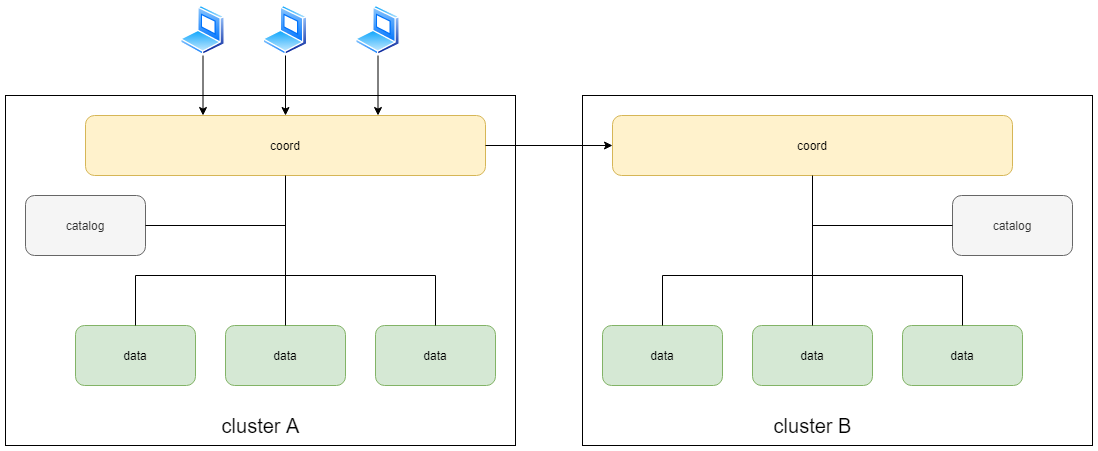

The diagram above was exported from draw.io. Its source (the exported page's mxGraphModel, read from the mxfile embedded in the PNG):
<mxGraphModel dx="2249" dy="986" grid="1" gridSize="10" guides="1" tooltips="1" connect="1" arrows="1" fold="1" page="1" pageScale="1" pageWidth="827" pageHeight="1169" math="0" shadow="0">
  <root>
    <mxCell id="0" />
    <mxCell id="1" parent="0" />
    <mxCell id="Yn_NXdTjM45zdwy6AjUm-17" value="" style="rounded=0;whiteSpace=wrap;html=1;" vertex="1" parent="1">
      <mxGeometry x="-260" y="130" width="510" height="350" as="geometry" />
    </mxCell>
    <mxCell id="Yn_NXdTjM45zdwy6AjUm-1" value="coord" style="rounded=1;whiteSpace=wrap;html=1;fillColor=#fff2cc;strokeColor=#d6b656;" vertex="1" parent="1">
      <mxGeometry x="-180" y="150" width="400" height="60" as="geometry" />
    </mxCell>
    <mxCell id="Yn_NXdTjM45zdwy6AjUm-2" value="data" style="rounded=1;whiteSpace=wrap;html=1;fillColor=#d5e8d4;strokeColor=#82b366;" vertex="1" parent="1">
      <mxGeometry x="-190" y="360" width="120" height="60" as="geometry" />
    </mxCell>
    <mxCell id="Yn_NXdTjM45zdwy6AjUm-3" value="data" style="rounded=1;whiteSpace=wrap;html=1;fillColor=#d5e8d4;strokeColor=#82b366;" vertex="1" parent="1">
      <mxGeometry x="-40" y="360" width="120" height="60" as="geometry" />
    </mxCell>
    <mxCell id="Yn_NXdTjM45zdwy6AjUm-4" value="data" style="rounded=1;whiteSpace=wrap;html=1;fillColor=#d5e8d4;strokeColor=#82b366;" vertex="1" parent="1">
      <mxGeometry x="110" y="360" width="120" height="60" as="geometry" />
    </mxCell>
    <mxCell id="Yn_NXdTjM45zdwy6AjUm-5" value="catalog" style="rounded=1;whiteSpace=wrap;html=1;fillColor=#f5f5f5;strokeColor=#666666;fontColor=#333333;" vertex="1" parent="1">
      <mxGeometry x="-240" y="230" width="120" height="60" as="geometry" />
    </mxCell>
    <mxCell id="Yn_NXdTjM45zdwy6AjUm-6" value="" style="endArrow=none;html=1;entryX=0.5;entryY=1;entryDx=0;entryDy=0;exitX=0.5;exitY=0;exitDx=0;exitDy=0;" edge="1" parent="1" source="Yn_NXdTjM45zdwy6AjUm-3" target="Yn_NXdTjM45zdwy6AjUm-1">
      <mxGeometry width="50" height="50" relative="1" as="geometry">
        <mxPoint y="330" as="sourcePoint" />
        <mxPoint x="50" y="280" as="targetPoint" />
      </mxGeometry>
    </mxCell>
    <mxCell id="Yn_NXdTjM45zdwy6AjUm-13" value="" style="shape=partialRectangle;whiteSpace=wrap;html=1;bottom=0;right=0;fillColor=none;" vertex="1" parent="1">
      <mxGeometry x="-130" y="310" width="150" height="50" as="geometry" />
    </mxCell>
    <mxCell id="Yn_NXdTjM45zdwy6AjUm-15" value="" style="shape=partialRectangle;whiteSpace=wrap;html=1;bottom=0;right=0;fillColor=none;direction=south;" vertex="1" parent="1">
      <mxGeometry x="20" y="310" width="150" height="50" as="geometry" />
    </mxCell>
    <mxCell id="Yn_NXdTjM45zdwy6AjUm-16" value="" style="endArrow=none;html=1;exitX=1;exitY=0.5;exitDx=0;exitDy=0;" edge="1" parent="1" source="Yn_NXdTjM45zdwy6AjUm-5">
      <mxGeometry width="50" height="50" relative="1" as="geometry">
        <mxPoint x="-120" y="270" as="sourcePoint" />
        <mxPoint x="20" y="260" as="targetPoint" />
      </mxGeometry>
    </mxCell>
    <mxCell id="Yn_NXdTjM45zdwy6AjUm-19" value="" style="rounded=0;whiteSpace=wrap;html=1;" vertex="1" parent="1">
      <mxGeometry x="317" y="130" width="510" height="350" as="geometry" />
    </mxCell>
    <mxCell id="Yn_NXdTjM45zdwy6AjUm-20" value="coord" style="rounded=1;whiteSpace=wrap;html=1;fillColor=#fff2cc;strokeColor=#d6b656;" vertex="1" parent="1">
      <mxGeometry x="347" y="150" width="400" height="60" as="geometry" />
    </mxCell>
    <mxCell id="Yn_NXdTjM45zdwy6AjUm-21" value="data" style="rounded=1;whiteSpace=wrap;html=1;fillColor=#d5e8d4;strokeColor=#82b366;" vertex="1" parent="1">
      <mxGeometry x="337" y="360" width="120" height="60" as="geometry" />
    </mxCell>
    <mxCell id="Yn_NXdTjM45zdwy6AjUm-22" value="data" style="rounded=1;whiteSpace=wrap;html=1;fillColor=#d5e8d4;strokeColor=#82b366;" vertex="1" parent="1">
      <mxGeometry x="487" y="360" width="120" height="60" as="geometry" />
    </mxCell>
    <mxCell id="Yn_NXdTjM45zdwy6AjUm-23" value="data" style="rounded=1;whiteSpace=wrap;html=1;fillColor=#d5e8d4;strokeColor=#82b366;" vertex="1" parent="1">
      <mxGeometry x="637" y="360" width="120" height="60" as="geometry" />
    </mxCell>
    <mxCell id="Yn_NXdTjM45zdwy6AjUm-24" value="catalog" style="rounded=1;whiteSpace=wrap;html=1;fillColor=#f5f5f5;strokeColor=#666666;fontColor=#333333;" vertex="1" parent="1">
      <mxGeometry x="687" y="230" width="120" height="60" as="geometry" />
    </mxCell>
    <mxCell id="Yn_NXdTjM45zdwy6AjUm-25" value="" style="endArrow=none;html=1;entryX=0.5;entryY=1;entryDx=0;entryDy=0;exitX=0.5;exitY=0;exitDx=0;exitDy=0;" edge="1" source="Yn_NXdTjM45zdwy6AjUm-22" target="Yn_NXdTjM45zdwy6AjUm-20" parent="1">
      <mxGeometry width="50" height="50" relative="1" as="geometry">
        <mxPoint x="527" y="330" as="sourcePoint" />
        <mxPoint x="577" y="280" as="targetPoint" />
      </mxGeometry>
    </mxCell>
    <mxCell id="Yn_NXdTjM45zdwy6AjUm-26" value="" style="shape=partialRectangle;whiteSpace=wrap;html=1;bottom=0;right=0;fillColor=none;" vertex="1" parent="1">
      <mxGeometry x="397" y="310" width="150" height="50" as="geometry" />
    </mxCell>
    <mxCell id="Yn_NXdTjM45zdwy6AjUm-27" value="" style="shape=partialRectangle;whiteSpace=wrap;html=1;bottom=0;right=0;fillColor=none;direction=south;" vertex="1" parent="1">
      <mxGeometry x="547" y="310" width="150" height="50" as="geometry" />
    </mxCell>
    <mxCell id="Yn_NXdTjM45zdwy6AjUm-28" value="" style="endArrow=none;html=1;exitX=0;exitY=0.5;exitDx=0;exitDy=0;" edge="1" source="Yn_NXdTjM45zdwy6AjUm-24" parent="1">
      <mxGeometry width="50" height="50" relative="1" as="geometry">
        <mxPoint x="677" y="260" as="sourcePoint" />
        <mxPoint x="547" y="260" as="targetPoint" />
      </mxGeometry>
    </mxCell>
    <mxCell id="Yn_NXdTjM45zdwy6AjUm-30" value="" style="endArrow=classic;html=1;exitX=1;exitY=0.5;exitDx=0;exitDy=0;entryX=0;entryY=0.5;entryDx=0;entryDy=0;" edge="1" parent="1" source="Yn_NXdTjM45zdwy6AjUm-1" target="Yn_NXdTjM45zdwy6AjUm-20">
      <mxGeometry width="50" height="50" relative="1" as="geometry">
        <mxPoint x="410" y="430" as="sourcePoint" />
        <mxPoint x="460" y="380" as="targetPoint" />
      </mxGeometry>
    </mxCell>
    <mxCell id="Yn_NXdTjM45zdwy6AjUm-35" value="" style="edgeStyle=orthogonalEdgeStyle;rounded=0;orthogonalLoop=1;jettySize=auto;html=1;" edge="1" parent="1" source="Yn_NXdTjM45zdwy6AjUm-32" target="Yn_NXdTjM45zdwy6AjUm-1">
      <mxGeometry relative="1" as="geometry" />
    </mxCell>
    <mxCell id="Yn_NXdTjM45zdwy6AjUm-32" value="" style="aspect=fixed;perimeter=ellipsePerimeter;html=1;align=center;shadow=0;dashed=0;spacingTop=3;image;image=img/lib/active_directory/laptop_client.svg;" vertex="1" parent="1">
      <mxGeometry x="-2.5" y="40" width="45" height="50" as="geometry" />
    </mxCell>
    <mxCell id="Yn_NXdTjM45zdwy6AjUm-36" value="" style="edgeStyle=orthogonalEdgeStyle;rounded=0;orthogonalLoop=1;jettySize=auto;html=1;" edge="1" source="Yn_NXdTjM45zdwy6AjUm-37" parent="1">
      <mxGeometry relative="1" as="geometry">
        <mxPoint x="112.5" y="150" as="targetPoint" />
      </mxGeometry>
    </mxCell>
    <mxCell id="Yn_NXdTjM45zdwy6AjUm-37" value="" style="aspect=fixed;perimeter=ellipsePerimeter;html=1;align=center;shadow=0;dashed=0;spacingTop=3;image;image=img/lib/active_directory/laptop_client.svg;" vertex="1" parent="1">
      <mxGeometry x="90" y="40" width="45" height="50" as="geometry" />
    </mxCell>
    <mxCell id="Yn_NXdTjM45zdwy6AjUm-38" value="" style="edgeStyle=orthogonalEdgeStyle;rounded=0;orthogonalLoop=1;jettySize=auto;html=1;" edge="1" source="Yn_NXdTjM45zdwy6AjUm-39" parent="1">
      <mxGeometry relative="1" as="geometry">
        <mxPoint x="-62.5" y="150" as="targetPoint" />
      </mxGeometry>
    </mxCell>
    <mxCell id="Yn_NXdTjM45zdwy6AjUm-39" value="" style="aspect=fixed;perimeter=ellipsePerimeter;html=1;align=center;shadow=0;dashed=0;spacingTop=3;image;image=img/lib/active_directory/laptop_client.svg;" vertex="1" parent="1">
      <mxGeometry x="-85" y="40" width="45" height="50" as="geometry" />
    </mxCell>
    <mxCell id="Yn_NXdTjM45zdwy6AjUm-40" value="cluster A" style="text;html=1;strokeColor=none;fillColor=none;align=center;verticalAlign=middle;whiteSpace=wrap;rounded=0;fontSize=20;" vertex="1" parent="1">
      <mxGeometry x="-51.25" y="450" width="92.5" height="20" as="geometry" />
    </mxCell>
    <mxCell id="Yn_NXdTjM45zdwy6AjUm-43" value="cluster B" style="text;html=1;strokeColor=none;fillColor=none;align=center;verticalAlign=middle;whiteSpace=wrap;rounded=0;fontSize=20;" vertex="1" parent="1">
      <mxGeometry x="506.75" y="450" width="80.5" height="20" as="geometry" />
    </mxCell>
  </root>
</mxGraphModel>